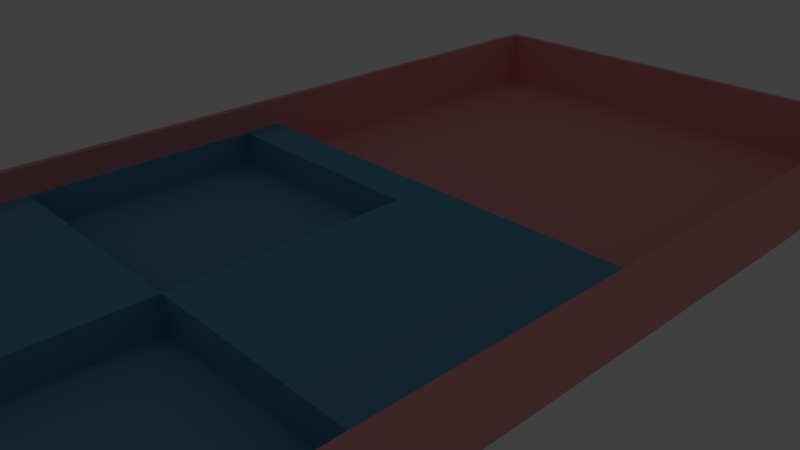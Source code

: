 # Source: phone_v2.blend  (saved by Blender 2.79.0; exported with 4.5.12 LTS)
import bpy
from mathutils import Matrix  # noqa: F401  (used for matrix-valued properties, if any)

bpy.ops.wm.read_factory_settings(use_empty=True)
scene = bpy.context.scene
scene.name = 'Scene'

# ---- collections
col_collection_1 = bpy.data.collections.new('Collection 1'); scene.collection.children.link(col_collection_1)
col_collection_2 = bpy.data.collections.new('Collection 2'); scene.collection.children.link(col_collection_2)
col_collection_2.hide_render = True
col_collection_2.hide_viewport = True
col_collection_3 = bpy.data.collections.new('Collection 3'); scene.collection.children.link(col_collection_3)
col_collection_3.hide_render = True
col_collection_3.hide_viewport = True
col_collection_4 = bpy.data.collections.new('Collection 4'); scene.collection.children.link(col_collection_4)
col_collection_4.hide_render = True
col_collection_4.hide_viewport = True
col_collection_5 = bpy.data.collections.new('Collection 5'); scene.collection.children.link(col_collection_5)
col_collection_5.hide_render = True
col_collection_5.hide_viewport = True
col_collection_6 = bpy.data.collections.new('Collection 6'); scene.collection.children.link(col_collection_6)
col_collection_6.hide_render = True
col_collection_6.hide_viewport = True
col_collection_10 = bpy.data.collections.new('Collection 10'); scene.collection.children.link(col_collection_10)
col_collection_10.hide_render = True
col_collection_10.hide_viewport = True

# ---- materials (node trees are filled in below, after node groups)
mat_material_005 = bpy.data.materials.new('Material.005')
mat_material_005.alpha_threshold = 0.0
mat_material_005.use_transparent_shadow = False
mat_material_005.diffuse_color = (0.8714, 0.3564, 0.3916, 1.0)
mat_material_005.roughness = 0.5
mat_material = bpy.data.materials.new('Material')
mat_material.alpha_threshold = 0.0
mat_material.use_transparent_shadow = False
mat_material.diffuse_color = (0.1329, 0.3968, 0.5841, 1.0)
mat_material.roughness = 0.5
mat_material_001 = bpy.data.materials.new('Material.001')
mat_material_001.alpha_threshold = 0.0
mat_material_001.use_transparent_shadow = False
mat_material_001.diffuse_color = (0.4151, 0.8, 0.7771, 1.0)
mat_material_001.roughness = 0.5
mat_material_002 = bpy.data.materials.new('Material.002')
mat_material_002.alpha_threshold = 0.0
mat_material_002.use_transparent_shadow = False
mat_material_002.diffuse_color = (0.02788, 0.8, 0.494, 1.0)
mat_material_002.roughness = 0.5
mat_material_003 = bpy.data.materials.new('Material.003')
mat_material_003.alpha_threshold = 0.0
mat_material_003.use_transparent_shadow = False
mat_material_003.diffuse_color = (0.8, 0.3564, 0.1355, 1.0)
mat_material_003.roughness = 0.5
mat_material_009 = bpy.data.materials.new('Material.009')
mat_material_009.alpha_threshold = 0.0
mat_material_009.use_transparent_shadow = False
mat_material_009.diffuse_color = (0.9734, 0.2623, 0.01681, 1.0)
mat_material_009.roughness = 0.5
mat_material_008 = bpy.data.materials.new('Material.008')
mat_material_008.alpha_threshold = 0.0
mat_material_008.use_transparent_shadow = False
mat_material_008.diffuse_color = (0.624, 0.6038, 0.5841, 1.0)
mat_material_008.roughness = 0.5
mat_material_007 = bpy.data.materials.new('Material.007')
mat_material_007.alpha_threshold = 0.0
mat_material_007.use_transparent_shadow = False
mat_material_007.diffuse_color = (0.227, 0.3864, 0.2664, 1.0)
mat_material_007.roughness = 0.5
mat_material_006 = bpy.data.materials.new('Material.006')
mat_material_006.alpha_threshold = 0.0
mat_material_006.use_transparent_shadow = False
mat_material_006.diffuse_color = (0.7231, 0.5776, 0.1651, 1.0)
mat_material_006.roughness = 0.5
mat_material_010 = bpy.data.materials.new('Material.010')
mat_material_010.alpha_threshold = 0.0
mat_material_010.use_transparent_shadow = False
mat_material_010.diffuse_color = (0.9734, 0.1912, 0.02956, 1.0)
mat_material_010.roughness = 0.5

# ---- material node trees

# ---- world
world_world = bpy.data.worlds.new('World'); scene.world = world_world
world_world.color = (0.05088, 0.05088, 0.05088)
world_world.use_sun_shadow = False
world_world.sun_shadow_jitter_overblur = 0.0
world_world.cycles.sampling_method = 'MANUAL'

# ---- cameras
cam_camera = bpy.data.cameras.new('Camera')
cam_camera.clip_end = 100.0
cam_camera.lens = 35.0
cam_camera.sensor_width = 32.0
cam_camera.sensor_height = 18.0
cam_camera.ortho_scale = 7.314
cam_camera.dof.focus_distance = 0.0
cam_camera.dof.aperture_fstop = 128.0

# ---- lights
light_lamp = bpy.data.lights.new('Lamp', 'POINT')
light_lamp.transmission_factor = 0.0
light_lamp.cutoff_distance = 30.0
light_lamp.energy = 100.0
light_lamp.shadow_buffer_clip_start = 1.001
light_lamp.shadow_soft_size = 0.1
light_lamp.shadow_maximum_resolution = 0.006
light_lamp.use_absolute_resolution = True

# ---- meshes
me_cube = bpy.data.meshes.new('Cube')
me_cube.from_pydata([(-3.5, -7.0, 0.0), (-3.5, -7.0, 1.0), (-3.5, 7.0, 0.0), (-3.5, 7.0, 1.0), (3.5, -7.0, 0.0), (3.5, -7.0, 1.0), (3.5, 7.0, 0.0), (3.5, 7.0, 1.0), (-3.4, -6.9, 1.0), (-3.4, 6.9, 1.0), (3.4, 6.9, 1.0), (3.4, -6.9, 1.0), (-3.4, 6.9, 0.1), (3.4, 6.9, 0.1), (-3.0, -7.0, 1.0), (-3.0, -7.0, 0.0), (-2.0, -7.0, 1.0), (-2.0, -7.0, 0.0), (-3.0, -6.9, 1.0), (-2.0, -6.9, 1.0), (-2.0, -6.9, 0.1), (-3.0, -6.9, 0.1), (-3.5, -7.0, 0.1), (-3.0, -7.0, 0.1), (-2.0, -7.0, 0.1), (3.5, -7.0, 0.1), (-3.4, -6.9, 0.6), (-3.4, -2.9, 0.6), (-3.4, -2.9, 0.1), (3.4, -6.3, 0.1), (0.0, -2.9, 0.1), (0.0, -6.3, 0.1), (3.4, -6.9, 0.6), (0.0, -2.9, 0.6), (3.4, -6.3, 0.6), (0.0, -6.3, 0.6), (-3.4, 1.1, 0.1), (3.4, 1.1, 0.1), (3.4, -2.9, 0.1), (0.0, 0.5, 0.1), (-3.4, 0.5, 0.1), (-3.4, 0.5, 0.6), (-3.4, 1.1, 0.6), (3.4, 1.1, 0.6), (3.4, -2.9, 0.6), (0.0, 0.5, 0.6), (-2.0, -7.0, 0.6), (-2.0, -6.9, 0.6), (-3.0, -6.9, 0.6), (-3.0, -7.0, 0.6), (-3.5, 1.1, 1.0), (-3.4, 1.1, 1.0), (3.5, 1.1, 1.0), (3.4, 1.1, 1.0), (3.5, -2.9, 1.0), (3.4, -2.9, 1.0), (3.5, -6.3, 1.0), (3.4, -6.3, 1.0)], [], [(0, 22, 1, 50, 3, 2), (2, 3, 7, 6), (6, 7, 52, 54, 56, 5, 25, 4), (4, 25, 24, 17), (2, 6, 4, 17, 15, 0), (3, 50, 51, 9), (1, 14, 18, 8), (7, 3, 9, 10), (5, 56, 57, 11), (10, 9, 12, 13), (24, 25, 5, 16, 46), (15, 23, 22, 0), (24, 23, 15, 17), (14, 49, 48, 18), (19, 16, 5, 11), (22, 23, 49, 14, 1), (23, 24, 20, 21), (19, 47, 46, 16), (33, 27, 26, 32, 34, 35), (30, 28, 27, 33), (36, 42, 43, 37), (39, 30, 33, 45), (40, 39, 45, 41), (43, 42, 41, 45, 33, 44), (31, 30, 33, 35), (29, 31, 35, 34), (30, 38, 44, 33), (46, 47, 20, 24), (20, 47, 48, 21), (48, 49, 23, 21), (28, 30, 39, 40), (27, 28, 40, 41), (51, 50, 1, 8), (8, 26, 42, 51), (8, 18, 48, 26), (9, 51, 36, 12), (19, 11, 32, 47), (53, 52, 7, 10), (55, 54, 52, 53), (57, 56, 54, 55), (11, 57, 34, 32), (38, 29, 57, 55), (44, 55, 53, 43), (10, 13, 37, 53), (13, 12, 36, 37), (30, 31, 29, 38)])
me_cube.polygons.foreach_set('material_index', [0, 0, 0, 0, 0, 0, 0, 0, 0, 0, 0, 0, 0, 0, 0, 0, 0, 0, 1, 1, 1, 1, 1, 1, 1, 1, 1, 0, 0, 0, 1, 1, 0, 0, 0, 0, 0, 0, 0, 0, 0, 0, 1, 0, 0, 1])
me_cube.materials.append(mat_material_005)
me_cube.materials.append(mat_material)
me_cube.use_remesh_preserve_volume = False
me_cube.use_remesh_preserve_attributes = False
me_cube.use_mirror_vertex_groups = False
me_cube.update()
me_cube_002 = bpy.data.meshes.new('Cube.002')
me_cube_002.from_pydata([(-3.6, -7.1, 0.0), (-3.6, -7.1, 0.4), (-3.6, 7.1, 0.4), (-3.6, 7.1, 0.0), (-0.6, 6.5, 0.0), (-0.5995, 6.49, 0.0), (-0.5981, 6.48, 0.0), (-0.5957, 6.471, 0.0), (-0.5924, 6.462, 0.0), (-0.5882, 6.453, 0.0), (-0.5831, 6.444, 0.0), (-0.5773, 6.437, 0.0), (-0.5707, 6.429, 0.0), (-0.5634, 6.423, 0.0), (-0.5556, 6.417, 0.0), (-0.5471, 6.412, 0.0), (-0.5383, 6.408, 0.0), (-0.529, 6.404, 0.0), (-0.5195, 6.402, 0.0), (-0.5098, 6.4, 0.0), (-0.5, 6.4, 0.0), (-0.5, 6.4, 0.0), (0.5, 6.4, 0.0), (0.5, 6.4, 0.0), (0.5, 6.4, 0.0), (0.5098, 6.4, 0.0), (0.5195, 6.402, 0.0), (0.529, 6.404, 0.0), (0.5383, 6.408, 0.0), (0.5471, 6.412, 0.0), (0.5556, 6.417, 0.0), (0.5634, 6.423, 0.0), (0.5707, 6.429, 0.0), (0.2639, -5.605, 0.0), (0.2239, -5.581, 0.0), (0.1818, -5.561, 0.0), (0.1379, -5.545, 0.0), (0.09267, -5.534, 0.0), (0.04656, -5.527, 0.0), (-1.489e-08, -5.525, 0.0), (-0.04656, -5.527, 0.0), (-0.09267, -5.534, 0.0), (-0.1379, -5.545, 0.0), (-0.1818, -5.561, 0.0), (-0.2239, -5.581, 0.0), (-0.2639, -5.605, 0.0), (-0.3013, -5.633, 0.0), (-0.3359, -5.664, 0.0), (-0.3672, -5.699, 0.0), (-0.3949, -5.736, 0.0), (-0.4189, -5.776, 0.0), (-0.4388, -5.818, 0.0), (-0.4545, -5.862, 0.0), (-0.4659, -5.907, 0.0), (-0.4727, -5.953, 0.0), (-0.475, -6.0, 0.0), (3.6, 7.1, 0.0), (0.4727, -6.047, 0.0), (0.475, -6.0, 0.0), (0.4727, -5.953, 0.0), (0.4659, -5.907, 0.0), (0.4545, -5.862, 0.0), (0.4388, -5.818, 0.0), (0.4189, -5.776, 0.0), (0.3949, -5.736, 0.0), (0.3672, -5.699, 0.0), (0.3359, -5.664, 0.0), (0.3013, -5.633, 0.0), (0.5773, 6.437, 0.0), (0.5831, 6.444, 0.0), (0.5882, 6.453, 0.0), (0.5924, 6.462, 0.0), (0.5957, 6.471, 0.0), (0.5981, 6.48, 0.0), (0.5995, 6.49, 0.0), (0.6, 6.5, 0.0), (0.5995, 6.51, 0.0), (0.5981, 6.52, 0.0), (0.5957, 6.529, 0.0), (0.5924, 6.538, 0.0), (0.5882, 6.547, 0.0), (0.5831, 6.556, 0.0), (0.5773, 6.563, 0.0), (0.5707, 6.571, 0.0), (0.5634, 6.577, 0.0), (0.5556, 6.583, 0.0), (0.5471, 6.588, 0.0), (0.5383, 6.592, 0.0), (0.529, 6.596, 0.0), (0.5195, 6.598, 0.0), (0.5098, 6.6, 0.0), (0.5, 6.6, 0.0), (-0.5, 6.6, 0.0), (-0.5098, 6.6, 0.0), (-0.5195, 6.598, 0.0), (-0.529, 6.596, 0.0), (-0.5383, 6.592, 0.0), (-0.5471, 6.588, 0.0), (-0.5556, 6.583, 0.0), (-0.5634, 6.577, 0.0), (-0.5707, 6.571, 0.0), (-0.5773, 6.563, 0.0), (-0.5831, 6.556, 0.0), (-0.5882, 6.547, 0.0), (-0.5924, 6.538, 0.0), (-0.5957, 6.529, 0.0), (-0.5981, 6.52, 0.0), (-0.5995, 6.51, 0.0), (3.6, -7.1, 0.0), (3.6, -7.1, 0.4), (-3.5, -7.0, 0.4), (-3.5, 7.0, 0.4), (3.6, 7.1, 0.4), (0.4157, -5.828, 0.1), (0.3969, -5.788, 0.1), (0.3742, -5.75, 0.1), (0.3479, -5.715, 0.1), (0.3182, -5.682, 0.1), (0.2855, -5.652, 0.1), (0.25, -5.626, 0.1), (0.2121, -5.603, 0.1), (0.1722, -5.584, 0.1), (0.1306, -5.569, 0.1), (0.08779, -5.559, 0.1), (0.04411, -5.552, 0.1), (-2.978e-08, -5.55, 0.1), (-0.04411, -5.552, 0.1), (-0.08779, -5.559, 0.1), (-0.1306, -5.569, 0.1), (-0.1722, -5.584, 0.1), (-0.2121, -5.603, 0.1), (-0.25, -5.626, 0.1), (-0.2855, -5.652, 0.1), (-0.3182, -5.682, 0.1), (-0.3479, -5.715, 0.1), (-0.3742, -5.75, 0.1), (-0.3969, -5.788, 0.1), (-0.4157, -5.828, 0.1), (-0.4306, -5.869, 0.1), (-0.4414, -5.912, 0.1), (-0.4478, -5.956, 0.1), (-0.45, -6.0, 0.1), (-0.1379, -6.455, 0.0), (-0.09267, -6.466, 0.0), (-0.04656, -6.473, 0.0), (-3.962e-07, -6.475, 0.0), (0.04656, -6.473, 0.0), (0.09267, -6.466, 0.0), (0.1379, -6.455, 0.0), (0.1818, -6.439, 0.0), (0.2239, -6.419, 0.0), (0.2639, -6.395, 0.0), (0.3013, -6.367, 0.0), (0.3359, -6.336, 0.0), (0.3672, -6.301, 0.0), (0.3949, -6.264, 0.0), (0.4189, -6.224, 0.0), (0.4388, -6.182, 0.0), (0.4545, -6.138, 0.0), (0.4659, -6.093, 0.0), (-0.4727, -6.047, 0.0), (-0.4659, -6.093, 0.0), (-0.4545, -6.138, 0.0), (-0.4388, -6.182, 0.0), (-0.4189, -6.224, 0.0), (-0.3949, -6.264, 0.0), (-0.3672, -6.301, 0.0), (-0.3359, -6.336, 0.0), (-0.3013, -6.367, 0.0), (-0.2639, -6.395, 0.0), (-0.2239, -6.419, 0.0), (-0.1818, -6.439, 0.0), (0.4478, -6.044, 0.1), (0.45, -6.0, 0.1), (0.4478, -5.956, 0.1), (0.4414, -5.912, 0.1), (0.4306, -5.869, 0.1), (3.5, -7.0, 0.4), (3.5, 7.0, 0.4), (-3.5, -7.0, 0.2), (-3.5, 7.0, 0.2), (0.4414, -6.088, 0.1), (0.4306, -6.131, 0.1), (0.4157, -6.172, 0.1), (0.3969, -6.212, 0.1), (0.3742, -6.25, 0.1), (0.3479, -6.285, 0.1), (0.3182, -6.318, 0.1), (0.2855, -6.348, 0.1), (0.25, -6.374, 0.1), (0.2121, -6.397, 0.1), (0.1722, -6.416, 0.1), (0.1306, -6.431, 0.1), (0.08779, -6.441, 0.1), (0.04411, -6.448, 0.1), (-3.91e-07, -6.45, 0.1), (-0.04411, -6.448, 0.1), (-0.08779, -6.441, 0.1), (-0.1306, -6.431, 0.1), (-0.1722, -6.416, 0.1), (-0.2121, -6.397, 0.1), (-0.25, -6.374, 0.1), (-0.2855, -6.348, 0.1), (-0.3182, -6.318, 0.1), (-0.3479, -6.285, 0.1), (-0.3742, -6.25, 0.1), (-0.3969, -6.212, 0.1), (-0.4157, -6.172, 0.1), (-0.4306, -6.131, 0.1), (-0.4414, -6.088, 0.1), (-0.4478, -6.044, 0.1), (3.5, -7.0, 0.2), (3.5, 7.0, 0.2), (0.5, 6.6, 0.1), (-0.5, 6.6, 0.1), (-0.5098, 6.6, 0.1), (0.4902, 6.6, 0.1), (0.4805, 6.598, 0.1), (0.471, 6.596, 0.1), (0.4617, 6.592, 0.1), (0.4529, 6.588, 0.1), (0.4444, 6.583, 0.1), (0.4366, 6.577, 0.1), (0.4293, 6.571, 0.1), (0.4227, 6.563, 0.1), (0.4169, 6.556, 0.1), (0.4118, 6.547, 0.1), (0.4076, 6.538, 0.1), (0.4043, 6.529, 0.1), (0.4019, 6.52, 0.1), (0.4005, 6.51, 0.1), (0.4, 6.5, 0.1), (0.4005, 6.49, 0.1), (0.4019, 6.48, 0.1), (0.4043, 6.471, 0.1), (0.4076, 6.462, 0.1), (0.4118, 6.453, 0.1), (0.4169, 6.444, 0.1), (0.4227, 6.437, 0.1), (0.4293, 6.429, 0.1), (0.4366, 6.423, 0.1), (0.4444, 6.417, 0.1), (0.4529, 6.412, 0.1), (0.4617, 6.408, 0.1), (0.471, 6.404, 0.1), (0.4805, 6.402, 0.1), (0.4902, 6.4, 0.1), (0.5, 6.4, 0.1), (-0.5, 6.4, 0.1), (-0.4902, 6.4, 0.1), (-0.4805, 6.402, 0.1), (-0.471, 6.404, 0.1), (-0.4617, 6.408, 0.1), (-0.4529, 6.412, 0.1), (-0.4444, 6.417, 0.1), (-0.4366, 6.423, 0.1), (-0.4293, 6.429, 0.1), (-0.4227, 6.437, 0.1), (-0.4169, 6.444, 0.1), (-0.4118, 6.453, 0.1), (-0.4076, 6.462, 0.1), (-0.4043, 6.471, 0.1), (-0.4019, 6.48, 0.1), (-0.4005, 6.49, 0.1), (-0.4, 6.5, 0.1), (-0.4005, 6.51, 0.1), (-0.4019, 6.52, 0.1), (-0.4043, 6.529, 0.1), (-0.4076, 6.538, 0.1), (-0.4118, 6.547, 0.1), (-0.4169, 6.556, 0.1), (-0.4227, 6.563, 0.1), (-0.4293, 6.571, 0.1), (-0.4366, 6.577, 0.1), (-0.4444, 6.583, 0.1), (-0.4529, 6.588, 0.1), (-0.4617, 6.592, 0.1), (-0.471, 6.596, 0.1), (-0.4805, 6.598, 0.1), (-0.4902, 6.6, 0.1), (0.5098, 6.6, 0.1), (-0.5195, 6.598, 0.1), (-0.5, 6.4, 0.1), (-0.5098, 6.4, 0.1), (-0.5195, 6.402, 0.1), (-0.529, 6.404, 0.1), (-0.5383, 6.408, 0.1), (-0.5471, 6.412, 0.1), (-0.5556, 6.417, 0.1), (-0.5634, 6.423, 0.1), (-0.5707, 6.429, 0.1), (-0.5773, 6.437, 0.1), (-0.5831, 6.444, 0.1), (-0.5882, 6.453, 0.1), (-0.5924, 6.462, 0.1), (-0.5957, 6.471, 0.1), (-0.5981, 6.48, 0.1), (-0.5995, 6.49, 0.1), (-0.6, 6.5, 0.1), (-0.5995, 6.51, 0.1), (-0.5981, 6.52, 0.1), (-0.5957, 6.529, 0.1), (-0.5924, 6.538, 0.1), (-0.5882, 6.547, 0.1), (-0.5831, 6.556, 0.1), (-0.5773, 6.563, 0.1), (-0.5707, 6.571, 0.1), (-0.5634, 6.577, 0.1), (-0.5556, 6.583, 0.1), (-0.5471, 6.588, 0.1), (-0.5383, 6.592, 0.1), (-0.529, 6.596, 0.1), (0.5, 6.4, 0.1), (0.5195, 6.598, 0.1), (0.529, 6.596, 0.1), (0.5383, 6.592, 0.1), (0.5471, 6.588, 0.1), (0.5556, 6.583, 0.1), (0.5634, 6.577, 0.1), (0.5707, 6.571, 0.1), (0.5773, 6.563, 0.1), (0.5831, 6.556, 0.1), (0.5882, 6.547, 0.1), (0.5924, 6.538, 0.1), (0.5957, 6.529, 0.1), (0.5981, 6.52, 0.1), (0.5995, 6.51, 0.1), (0.6, 6.5, 0.1), (0.5995, 6.49, 0.1), (0.5981, 6.48, 0.1), (0.5957, 6.471, 0.1), (0.5924, 6.462, 0.1), (0.5882, 6.453, 0.1), (0.5831, 6.444, 0.1), (0.5773, 6.437, 0.1), (0.5707, 6.429, 0.1), (0.5634, 6.423, 0.1), (0.5556, 6.417, 0.1), (0.5471, 6.412, 0.1), (0.5383, 6.408, 0.1), (0.529, 6.404, 0.1), (0.5195, 6.402, 0.1), (0.5098, 6.4, 0.1)], [], [(0, 1, 2, 3), (0, 3, 4, 5, 6, 7, 8, 9, 10, 11, 12, 13, 14, 15, 16, 17, 18, 19, 20, 21, 22, 23, 24, 25, 26, 27, 28, 29, 30, 31, 32, 33, 34, 35, 36, 37, 38, 39, 40, 41, 42, 43, 44, 45, 46, 47, 48, 49, 50, 51, 52, 53, 54, 55), (3, 56, 57, 58, 59, 60, 61, 62, 63, 64, 65, 66, 67, 33, 32, 68, 69, 70, 71, 72, 73, 74, 75, 76, 77, 78, 79, 80, 81, 82, 83, 84, 85, 86, 87, 88, 89, 90, 91, 92, 93, 94, 95, 96, 97, 98, 99, 100, 101, 102, 103, 104, 105, 106, 107, 4), (108, 109, 1, 0), (2, 1, 110, 111), (3, 2, 112, 56), (63, 62, 113, 114), (64, 63, 114, 115), (65, 64, 115, 116), (66, 65, 116, 117), (67, 66, 117, 118), (33, 67, 118, 119), (34, 33, 119, 120), (35, 34, 120, 121), (36, 35, 121, 122), (37, 36, 122, 123), (38, 37, 123, 124), (39, 38, 124, 125), (40, 39, 125, 126), (41, 40, 126, 127), (42, 41, 127, 128), (43, 42, 128, 129), (44, 43, 129, 130), (45, 44, 130, 131), (46, 45, 131, 132), (47, 46, 132, 133), (48, 47, 133, 134), (49, 48, 134, 135), (50, 49, 135, 136), (51, 50, 136, 137), (52, 51, 137, 138), (53, 52, 138, 139), (54, 53, 139, 140), (55, 54, 140, 141), (142, 143, 144, 145, 146, 147, 148, 149, 150, 151, 152, 153, 154, 155, 156, 157, 158, 159, 57, 56, 108, 0, 55, 160, 161, 162, 163, 164, 165, 166, 167, 168, 169, 170, 171), (58, 57, 172, 173), (59, 58, 173, 174), (60, 59, 174, 175), (61, 60, 175, 176), (62, 61, 176, 113), (56, 112, 109, 108), (1, 109, 177, 110), (112, 2, 111, 178), (111, 110, 179, 180), (124, 123, 122, 121, 120, 119, 118, 117, 116, 115, 114, 113, 176, 175, 174, 173, 172, 181, 182, 183, 184, 185, 186, 187, 188, 189, 190, 191, 192, 193, 194, 195, 196, 197, 198, 199, 200, 201, 202, 203, 204, 205, 206, 207, 208, 209, 210, 141, 140, 139, 138, 137, 136, 135, 134, 133, 132, 131, 130, 129, 128, 127, 126, 125), (160, 55, 141, 210), (142, 171, 199, 198), (143, 142, 198, 197), (144, 143, 197, 196), (145, 144, 196, 195), (146, 145, 195, 194), (147, 146, 194, 193), (148, 147, 193, 192), (149, 148, 192, 191), (150, 149, 191, 190), (151, 150, 190, 189), (152, 151, 189, 188), (153, 152, 188, 187), (154, 153, 187, 186), (155, 154, 186, 185), (156, 155, 185, 184), (157, 156, 184, 183), (158, 157, 183, 182), (159, 158, 182, 181), (57, 159, 181, 172), (161, 160, 210, 209), (162, 161, 209, 208), (163, 162, 208, 207), (164, 163, 207, 206), (165, 164, 206, 205), (166, 165, 205, 204), (167, 166, 204, 203), (168, 167, 203, 202), (169, 168, 202, 201), (170, 169, 201, 200), (171, 170, 200, 199), (109, 112, 178, 177), (110, 177, 211, 179), (178, 111, 180, 212), (212, 180, 179, 211), (177, 178, 212, 211), (92, 91, 213, 214), (93, 92, 214, 215), (213, 216, 217, 218, 219, 220, 221, 222, 223, 224, 225, 226, 227, 228, 229, 230, 231, 232, 233, 234, 235, 236, 237, 238, 239, 240, 241, 242, 243, 244, 245, 246, 247, 248, 249, 250, 251, 252, 253, 254, 255, 256, 257, 258, 259, 260, 261, 262, 263, 264, 265, 266, 267, 268, 269, 270, 271, 272, 273, 274, 275, 276, 277, 278, 279, 214), (91, 90, 280, 213), (94, 93, 215, 281), (214, 248, 282, 283, 284, 285, 286, 287, 288, 289, 290, 291, 292, 293, 294, 295, 296, 297, 298, 299, 300, 301, 302, 303, 304, 305, 306, 307, 308, 309, 310, 311, 281, 215), (213, 312, 247, 246, 245, 244, 243, 242, 241, 240, 239, 238, 237, 236, 235, 234, 233, 232, 231, 230, 229, 228, 227, 226, 225, 224, 223, 222, 221, 220, 219, 218, 217, 216), (214, 279, 278, 277, 276, 275, 274, 273, 272, 271, 270, 269, 268, 267, 266, 265, 264, 263, 262, 261, 260, 259, 258, 257, 256, 255, 254, 253, 252, 251, 250, 249, 248), (22, 21, 248, 247), (312, 213, 280, 313, 314, 315, 316, 317, 318, 319, 320, 321, 322, 323, 324, 325, 326, 327, 328, 329, 330, 331, 332, 333, 334, 335, 336, 337, 338, 339, 340, 341, 342), (90, 89, 313, 280), (95, 94, 281, 311), (96, 95, 311, 310), (97, 96, 310, 309), (98, 97, 309, 308), (99, 98, 308, 307), (100, 99, 307, 306), (101, 100, 306, 305), (102, 101, 305, 304), (103, 102, 304, 303), (104, 103, 303, 302), (105, 104, 302, 301), (106, 105, 301, 300), (107, 106, 300, 299), (4, 107, 299, 298), (5, 4, 298, 297), (6, 5, 297, 296), (7, 6, 296, 295), (8, 7, 295, 294), (9, 8, 294, 293), (10, 9, 293, 292), (11, 10, 292, 291), (12, 11, 291, 290), (13, 12, 290, 289), (14, 13, 289, 288), (15, 14, 288, 287), (16, 15, 287, 286), (17, 16, 286, 285), (18, 17, 285, 284), (19, 18, 284, 283), (20, 19, 283, 282), (21, 20, 282, 248), (23, 22, 247, 312), (25, 24, 312, 342), (26, 25, 342, 341), (27, 26, 341, 340), (28, 27, 340, 339), (29, 28, 339, 338), (30, 29, 338, 337), (31, 30, 337, 336), (32, 31, 336, 335), (68, 32, 335, 334), (69, 68, 334, 333), (70, 69, 333, 332), (71, 70, 332, 331), (72, 71, 331, 330), (73, 72, 330, 329), (74, 73, 329, 328), (75, 74, 328, 327), (76, 75, 327, 326), (77, 76, 326, 325), (78, 77, 325, 324), (79, 78, 324, 323), (80, 79, 323, 322), (81, 80, 322, 321), (82, 81, 321, 320), (83, 82, 320, 319), (84, 83, 319, 318), (85, 84, 318, 317), (86, 85, 317, 316), (87, 86, 316, 315), (88, 87, 315, 314), (89, 88, 314, 313), (24, 23, 312)])
me_cube_002.materials.append(mat_material_001)
me_cube_002.use_remesh_preserve_volume = False
me_cube_002.use_remesh_preserve_attributes = False
me_cube_002.use_mirror_vertex_groups = False
me_cube_002.update()
me_cube_003 = bpy.data.meshes.new('Cube.003')
me_cube_003.from_pydata([(-1.0, -1.0, -1.0), (-1.0, -1.0, 1.0), (-1.0, 1.0, -1.0), (-1.0, 1.0, 1.0), (1.0, -1.0, -1.0), (1.0, -1.0, 1.0), (1.0, 1.0, -1.0), (1.0, 1.0, 1.0)], [], [(0, 1, 3, 2), (2, 3, 7, 6), (6, 7, 5, 4), (4, 5, 1, 0), (2, 6, 4, 0), (7, 3, 1, 5)])
me_cube_003.materials.append(mat_material_002)
me_cube_003.use_remesh_preserve_volume = False
me_cube_003.use_remesh_preserve_attributes = False
me_cube_003.use_mirror_vertex_groups = False
me_cube_003.update()
me_cube_004 = bpy.data.meshes.new('Cube.004')
me_cube_004.from_pydata([(-3.6, -7.1, -0.5), (-3.6, -7.1, 0.5), (-3.6, 7.1, -0.5), (-3.6, 7.1, 0.5), (3.6, -7.1, -0.5), (3.6, -7.1, 0.5), (3.6, 7.1, -0.5), (3.6, 7.1, 0.5), (-3.5, 7.0, -0.5), (-3.5, -7.0, -0.5), (3.5, 7.0, -0.5), (3.5, -7.0, -0.5), (-3.5, 7.0, 0.3), (-3.5, -7.0, 0.3), (3.5, 7.0, 0.3), (3.5, -7.0, 0.3)], [], [(0, 1, 3, 2), (2, 3, 7, 6), (6, 7, 5, 4), (4, 5, 1, 0), (2, 6, 10, 8), (7, 3, 1, 5), (11, 9, 13, 15), (0, 2, 8, 9), (6, 4, 11, 10), (4, 0, 9, 11), (12, 14, 15, 13), (8, 10, 14, 12), (10, 11, 15, 14), (9, 8, 12, 13)])
me_cube_004.materials.append(mat_material_003)
me_cube_004.use_remesh_preserve_volume = False
me_cube_004.use_remesh_preserve_attributes = False
me_cube_004.use_mirror_vertex_groups = False
me_cube_004.update()
me_cube_011 = bpy.data.meshes.new('Cube.011')
me_cube_011.from_pydata([(-1.7, -1.7, -1.7), (-1.7, -1.7, 1.7), (-1.7, 1.7, -1.7), (-1.7, 1.7, 1.7), (1.7, -1.7, -1.7), (1.7, -1.7, 1.7), (1.7, 1.7, -1.7), (1.7, 1.7, 1.7)], [], [(0, 1, 3, 2), (2, 3, 7, 6), (6, 7, 5, 4), (4, 5, 1, 0), (2, 6, 4, 0), (7, 3, 1, 5)])
me_cube_011.materials.append(mat_material_009)
me_cube_011.use_remesh_preserve_volume = False
me_cube_011.use_remesh_preserve_attributes = False
me_cube_011.use_mirror_vertex_groups = False
me_cube_011.update()
me_cube_010 = bpy.data.meshes.new('Cube.010')
me_cube_010.from_pydata([(-1.7, -1.7, -1.7), (-1.7, -1.7, 1.7), (-1.7, 1.7, -1.7), (-1.7, 1.7, 1.7), (1.7, -1.7, -1.7), (1.7, -1.7, 1.7), (1.7, 1.7, -1.7), (1.7, 1.7, 1.7)], [], [(0, 1, 3, 2), (2, 3, 7, 6), (6, 7, 5, 4), (4, 5, 1, 0), (2, 6, 4, 0), (7, 3, 1, 5)])
me_cube_010.materials.append(mat_material_008)
me_cube_010.use_remesh_preserve_volume = False
me_cube_010.use_remesh_preserve_attributes = False
me_cube_010.use_mirror_vertex_groups = False
me_cube_010.update()
me_cube_009 = bpy.data.meshes.new('Cube.009')
me_cube_009.from_pydata([(-1.7, -1.7, -1.7), (-1.7, -1.7, 1.7), (-1.7, 1.7, -1.7), (-1.7, 1.7, 1.7), (1.7, -1.7, -1.7), (1.7, -1.7, 1.7), (1.7, 1.7, -1.7), (1.7, 1.7, 1.7)], [], [(0, 1, 3, 2), (2, 3, 7, 6), (6, 7, 5, 4), (4, 5, 1, 0), (2, 6, 4, 0), (7, 3, 1, 5)])
me_cube_009.materials.append(mat_material_007)
me_cube_009.use_remesh_preserve_volume = False
me_cube_009.use_remesh_preserve_attributes = False
me_cube_009.use_mirror_vertex_groups = False
me_cube_009.update()
me_cube_008 = bpy.data.meshes.new('Cube.008')
me_cube_008.from_pydata([(-1.7, -1.7, -1.7), (-1.7, -1.7, 1.7), (-1.7, 1.7, -1.7), (-1.7, 1.7, 1.7), (1.7, -1.7, -1.7), (1.7, -1.7, 1.7), (1.7, 1.7, -1.7), (1.7, 1.7, 1.7)], [], [(0, 1, 3, 2), (2, 3, 7, 6), (6, 7, 5, 4), (4, 5, 1, 0), (2, 6, 4, 0), (7, 3, 1, 5)])
me_cube_008.materials.append(mat_material_006)
me_cube_008.use_remesh_preserve_volume = False
me_cube_008.use_remesh_preserve_attributes = False
me_cube_008.use_mirror_vertex_groups = False
me_cube_008.update()
me_cube_012 = bpy.data.meshes.new('Cube.012')
me_cube_012.from_pydata([(-3.4, -6.9, -0.2), (-3.4, 6.9, -0.2), (-3.4, 6.9, 0.2), (3.4, -6.9, -0.2), (3.4, 6.9, -0.2), (3.4, 6.9, 0.2), (3.4, 1.1, -0.2), (-3.4, 1.1, -0.2), (-3.4, 1.1, 0.2), (3.4, 1.1, 0.2), (-3.4, -6.9, 0.0), (-3.4, 6.9, 0.0), (3.4, 6.9, 0.0), (3.4, -6.9, 0.0), (3.4, 1.1, 0.0), (-3.4, 1.1, 0.0)], [], [(15, 8, 2, 11), (11, 2, 5, 12), (8, 15, 14, 9), (15, 10, 13, 14), (7, 6, 3, 0), (2, 8, 9, 5), (1, 4, 6, 7), (12, 5, 9, 14), (0, 10, 15, 7), (4, 12, 14, 6), (3, 13, 10, 0), (6, 14, 13, 3), (1, 11, 12, 4), (7, 15, 11, 1)])
me_cube_012.materials.append(mat_material_010)
me_cube_012.use_remesh_preserve_volume = False
me_cube_012.use_remesh_preserve_attributes = False
me_cube_012.use_mirror_vertex_groups = False
me_cube_012.update()

# ---- objects
ob_body = bpy.data.objects.new('body', me_cube)
ob_screen = bpy.data.objects.new('screen', me_cube_002)
ob_battery = bpy.data.objects.new('battery', me_cube_003)
ob_cover = bpy.data.objects.new('cover', me_cube_004)
ob_gpu = bpy.data.objects.new('GPU', me_cube_011)
ob_cpu = bpy.data.objects.new('CPU', me_cube_010)
ob_storage = bpy.data.objects.new('storage', me_cube_009)
ob_memory = bpy.data.objects.new('memory', me_cube_008)
ob_seperator = bpy.data.objects.new('seperator', me_cube_012)
ob_lamp = bpy.data.objects.new('Lamp', light_lamp)
ob_camera = bpy.data.objects.new('Camera', cam_camera)

# ---- transforms, parenting, visibility, modifiers, constraints
ob_body.location = (0.0, 0.0, 0.0)
ob_body.lineart.crease_threshold = 0.0
_m = ob_body.modifiers.new('Boolean', 'BOOLEAN')
_m.solver = 'FAST'
ob_screen.location = (0.0, 0.0, -0.2)
ob_screen.lineart.crease_threshold = 0.0
ob_battery.location = (0.0, -2.9, 0.9)
ob_battery.scale = (3.4, 4.0, 0.1)
ob_battery.lineart.crease_threshold = 0.0
ob_cover.location = (0.0, 0.0, 0.7)
ob_cover.lineart.crease_threshold = 0.0
ob_gpu.location = (1.7, -4.6, 0.35)
ob_gpu.scale = (1.0, 1.0, 0.1471)
ob_gpu.lineart.crease_threshold = 0.0
ob_cpu.location = (-1.7, -1.2, 0.35)
ob_cpu.scale = (1.0, 1.0, 0.1471)
ob_cpu.lineart.crease_threshold = 0.0
ob_storage.location = (1.7, 4.0, 0.35)
ob_storage.scale = (1.0, 1.706, 0.1471)
ob_storage.lineart.crease_threshold = 0.0
ob_memory.location = (-1.7, 4.0, 0.35)
ob_memory.scale = (1.0, 1.706, 0.1471)
ob_memory.lineart.crease_threshold = 0.0
ob_seperator.location = (0.0, 0.0, 0.8)
ob_seperator.lineart.crease_threshold = 0.0
ob_lamp.location = (4.076, 1.005, 5.904)
ob_lamp.rotation_euler = (0.6503, 0.05522, 1.866)
ob_lamp.lock_rotations_4d = False
ob_lamp.empty_display_type = 'ARROWS'
ob_lamp.color = (0.0, 0.0, 0.0, 0.0)
ob_lamp.lineart.crease_threshold = 0.0
ob_camera.location = (7.481, -6.508, 5.344)
ob_camera.rotation_euler = (1.109, 0.0, 0.8149)
ob_camera.lock_rotations_4d = False
ob_camera.empty_display_type = 'ARROWS'
ob_camera.color = (0.0, 0.0, 0.0, 0.0)
ob_camera.display_type = 'WIRE'
ob_camera.lineart.crease_threshold = 0.0

# ---- collection membership
col_collection_1.objects.link(ob_body)
col_collection_2.objects.link(ob_screen)
col_collection_3.objects.link(ob_battery)
col_collection_4.objects.link(ob_cover)
col_collection_5.objects.link(ob_gpu)
col_collection_5.objects.link(ob_cpu)
col_collection_5.objects.link(ob_storage)
col_collection_5.objects.link(ob_memory)
col_collection_6.objects.link(ob_seperator)
col_collection_10.objects.link(ob_lamp)
col_collection_10.objects.link(ob_camera)

# ---- scene / render settings (as saved in the file)
scene.camera = ob_camera
scene.frame_start = 1; scene.frame_end = 250; scene.frame_set(1)
scene.render.engine = 'BLENDER_EEVEE_NEXT'
scene.render.resolution_percentage = 50
scene.render.dither_intensity = 0.0
scene.cycles.use_denoising = False
scene.cycles.samples = 128
scene.cycles.sampling_pattern = 'TABULATED_SOBOL'
scene.cycles.use_adaptive_sampling = False
scene.cycles.use_light_tree = False
scene.cycles.blur_glossy = 0.0
scene.cycles.sample_clamp_indirect = 0.0
scene.view_settings.view_transform = 'Standard'
bpy.context.view_layer.update()
